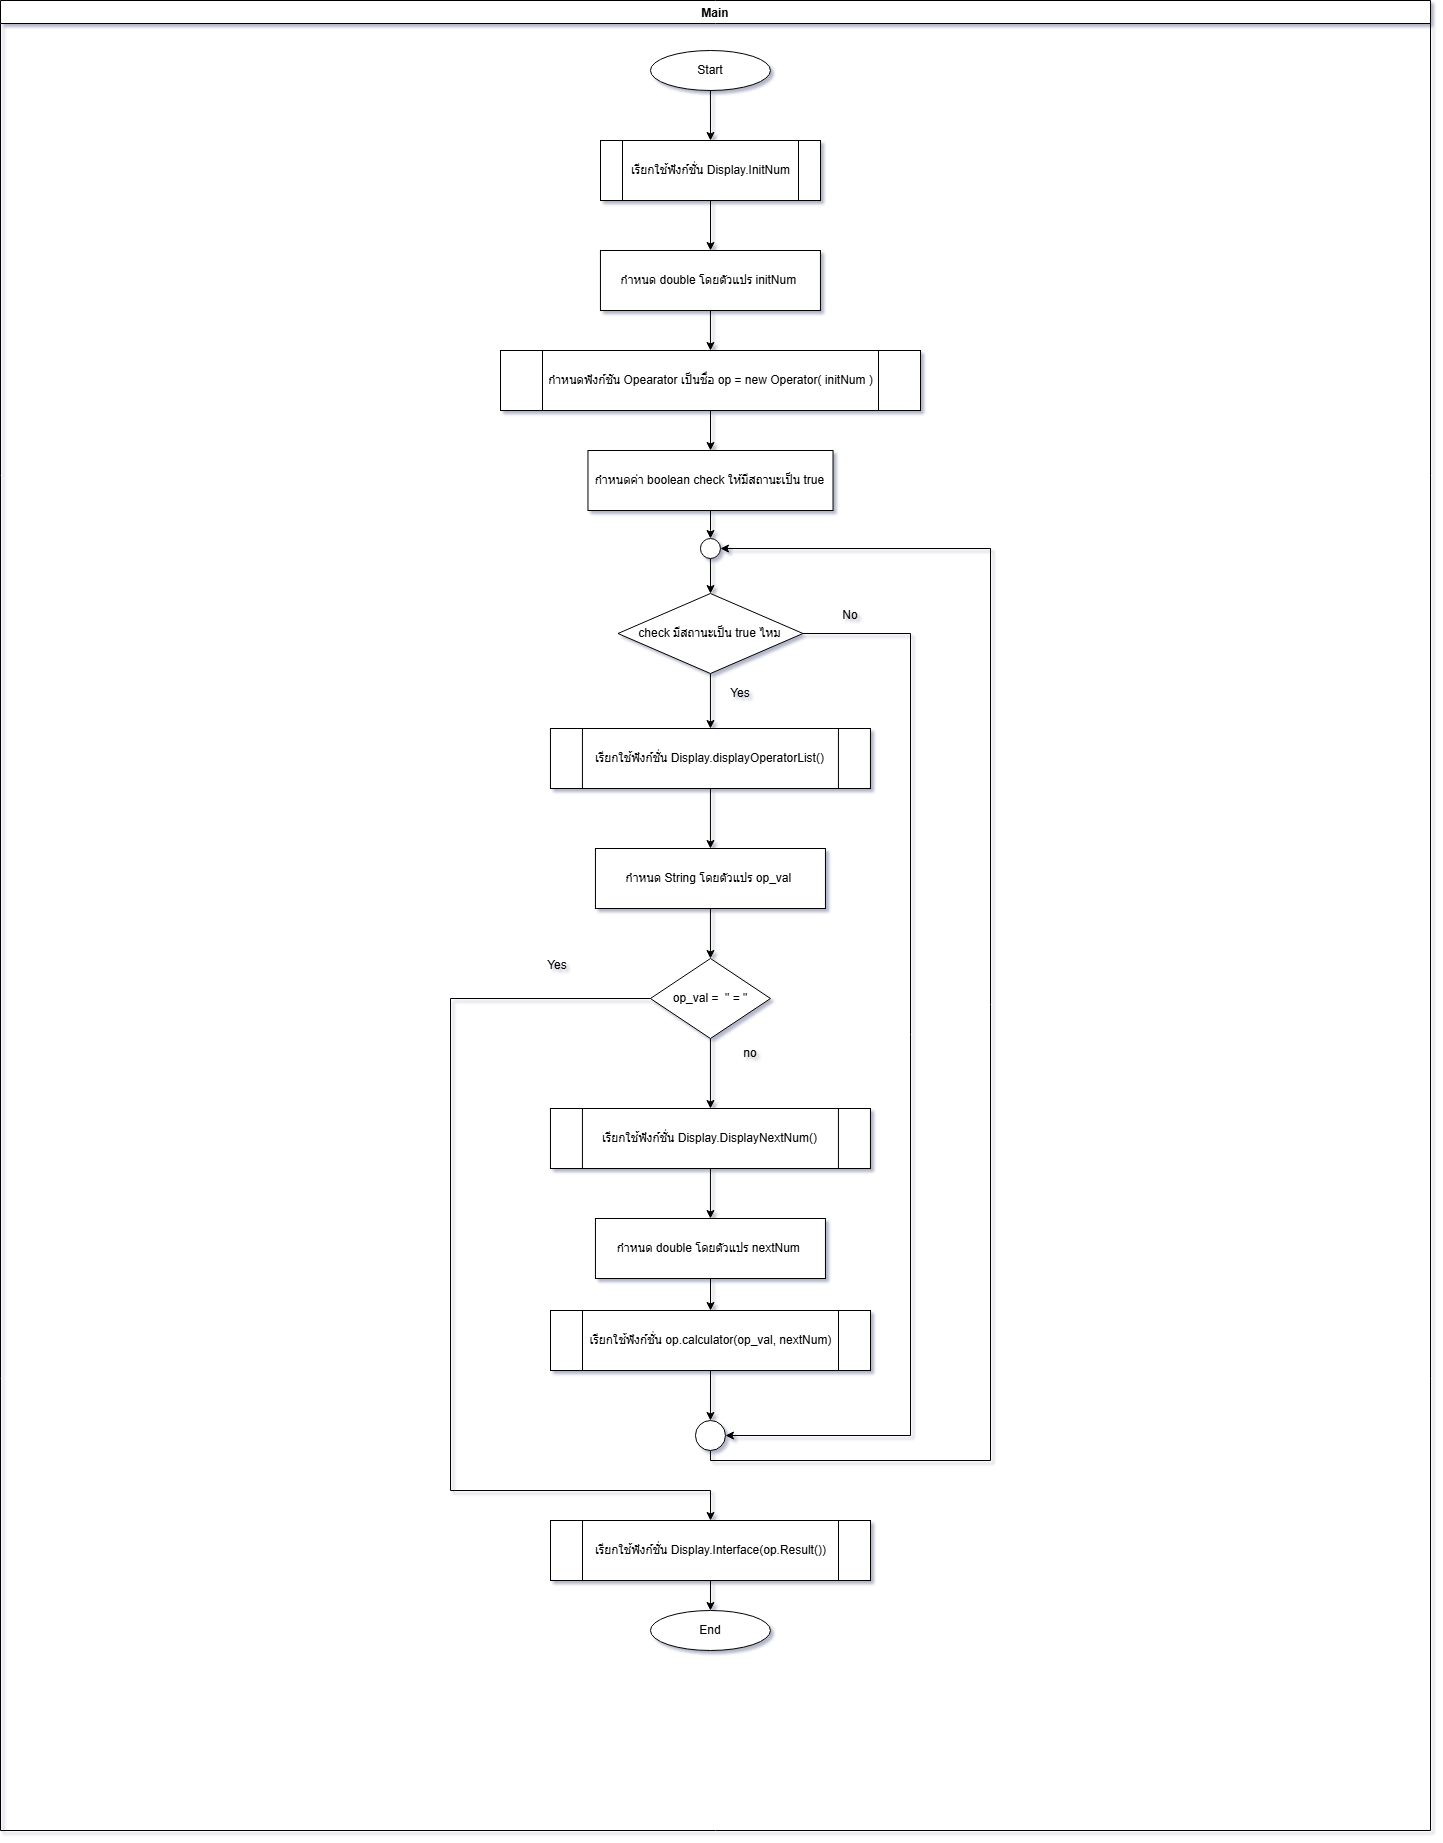

The diagram above was exported from draw.io. Its source (the exported page's mxGraphModel, read from the mxfile embedded in the PNG):
<mxGraphModel dx="3203" dy="1318" grid="1" gridSize="10" guides="1" tooltips="1" connect="1" arrows="1" fold="1" page="1" pageScale="1" pageWidth="827" pageHeight="1169" math="0" shadow="0">
  <root>
    <mxCell id="0" />
    <mxCell id="1" parent="0" />
    <mxCell id="6qxVnjTYTaoSnM8B88Nb-1" parent="1" style="swimlane;fillColor=light-dark(#FFFFFF,#336600);strokeColor=light-dark(#000000,#80FF00);startSize=23;" value="Main" vertex="1">
      <mxGeometry height="1830" width="1430" x="240" y="90" as="geometry" />
    </mxCell>
    <mxCell id="6qxVnjTYTaoSnM8B88Nb-3" parent="6qxVnjTYTaoSnM8B88Nb-1" style="ellipse;whiteSpace=wrap;html=1;" value="Start" vertex="1">
      <mxGeometry height="40" width="120" x="649.95" y="50" as="geometry" />
    </mxCell>
    <mxCell id="Kg6fWOD8aPa0qeLli3Cc-14" parent="6qxVnjTYTaoSnM8B88Nb-1" style="ellipse;whiteSpace=wrap;html=1;" value="End" vertex="1">
      <mxGeometry height="40" width="120" x="649.95" y="1610" as="geometry" />
    </mxCell>
    <mxCell id="ZANzY_Eudpt4NJXiQQom-5" edge="1" parent="6qxVnjTYTaoSnM8B88Nb-1" source="ZANzY_Eudpt4NJXiQQom-2" style="edgeStyle=orthogonalEdgeStyle;rounded=0;orthogonalLoop=1;jettySize=auto;html=1;" target="ZANzY_Eudpt4NJXiQQom-4" value="">
      <mxGeometry relative="1" as="geometry" />
    </mxCell>
    <mxCell id="ZANzY_Eudpt4NJXiQQom-2" parent="6qxVnjTYTaoSnM8B88Nb-1" style="shape=process;whiteSpace=wrap;html=1;backgroundOutline=1;" value="เรียกใช้ฟังก์ชั่น Display.InitNum" vertex="1">
      <mxGeometry height="60" width="220" x="600" y="140" as="geometry" />
    </mxCell>
    <mxCell id="ZANzY_Eudpt4NJXiQQom-3" edge="1" parent="6qxVnjTYTaoSnM8B88Nb-1" source="6qxVnjTYTaoSnM8B88Nb-3" style="edgeStyle=orthogonalEdgeStyle;rounded=0;orthogonalLoop=1;jettySize=auto;html=1;entryX=0.5;entryY=0;entryDx=0;entryDy=0;" target="ZANzY_Eudpt4NJXiQQom-2">
      <mxGeometry relative="1" as="geometry" />
    </mxCell>
    <mxCell id="ZANzY_Eudpt4NJXiQQom-26" edge="1" parent="6qxVnjTYTaoSnM8B88Nb-1" source="ZANzY_Eudpt4NJXiQQom-4" style="edgeStyle=orthogonalEdgeStyle;rounded=0;orthogonalLoop=1;jettySize=auto;html=1;" target="ZANzY_Eudpt4NJXiQQom-25" value="">
      <mxGeometry relative="1" as="geometry" />
    </mxCell>
    <mxCell id="ZANzY_Eudpt4NJXiQQom-4" parent="6qxVnjTYTaoSnM8B88Nb-1" style="rounded=0;whiteSpace=wrap;html=1;" value="กำหนด double โดยตัวแปร initNum&amp;nbsp;" vertex="1">
      <mxGeometry height="60" width="220" x="599.95" y="250" as="geometry" />
    </mxCell>
    <mxCell id="ZANzY_Eudpt4NJXiQQom-9" edge="1" parent="6qxVnjTYTaoSnM8B88Nb-1" source="ZANzY_Eudpt4NJXiQQom-10" style="edgeStyle=orthogonalEdgeStyle;rounded=0;orthogonalLoop=1;jettySize=auto;html=1;" target="ZANzY_Eudpt4NJXiQQom-8">
      <mxGeometry relative="1" as="geometry" />
    </mxCell>
    <mxCell id="ZANzY_Eudpt4NJXiQQom-6" parent="6qxVnjTYTaoSnM8B88Nb-1" style="rounded=0;whiteSpace=wrap;html=1;" value="กำหนดค่า boolean check ให้มีสถานะเป็น true" vertex="1">
      <mxGeometry height="60" width="245.05" x="587.4700000000001" y="450" as="geometry" />
    </mxCell>
    <mxCell id="ZANzY_Eudpt4NJXiQQom-13" edge="1" parent="6qxVnjTYTaoSnM8B88Nb-1" source="ZANzY_Eudpt4NJXiQQom-8" style="edgeStyle=orthogonalEdgeStyle;rounded=0;orthogonalLoop=1;jettySize=auto;html=1;entryX=0.5;entryY=0;entryDx=0;entryDy=0;" target="ZANzY_Eudpt4NJXiQQom-12">
      <mxGeometry relative="1" as="geometry" />
    </mxCell>
    <mxCell id="ZANzY_Eudpt4NJXiQQom-36" edge="1" parent="6qxVnjTYTaoSnM8B88Nb-1" source="ZANzY_Eudpt4NJXiQQom-8" style="edgeStyle=orthogonalEdgeStyle;rounded=0;orthogonalLoop=1;jettySize=auto;html=1;exitX=1;exitY=0.5;exitDx=0;exitDy=0;entryX=1;entryY=0.5;entryDx=0;entryDy=0;" target="ZANzY_Eudpt4NJXiQQom-32">
      <mxGeometry relative="1" as="geometry">
        <Array as="points">
          <mxPoint x="910" y="633" />
          <mxPoint x="910" y="1435" />
        </Array>
      </mxGeometry>
    </mxCell>
    <mxCell id="ZANzY_Eudpt4NJXiQQom-8" parent="6qxVnjTYTaoSnM8B88Nb-1" style="rhombus;whiteSpace=wrap;html=1;" value="check มีสถานะเป็น true ไหม" vertex="1">
      <mxGeometry height="80" width="184.95" x="617.48" y="593" as="geometry" />
    </mxCell>
    <mxCell id="ZANzY_Eudpt4NJXiQQom-10" parent="6qxVnjTYTaoSnM8B88Nb-1" style="ellipse;whiteSpace=wrap;html=1;aspect=fixed;" value="" vertex="1">
      <mxGeometry height="20" width="20" x="699.95" y="538" as="geometry" />
    </mxCell>
    <mxCell id="ZANzY_Eudpt4NJXiQQom-11" edge="1" parent="6qxVnjTYTaoSnM8B88Nb-1" source="ZANzY_Eudpt4NJXiQQom-6" style="edgeStyle=orthogonalEdgeStyle;rounded=0;orthogonalLoop=1;jettySize=auto;html=1;" target="ZANzY_Eudpt4NJXiQQom-10" value="">
      <mxGeometry relative="1" as="geometry">
        <mxPoint x="950" y="588" as="sourcePoint" />
        <mxPoint x="950" y="678" as="targetPoint" />
      </mxGeometry>
    </mxCell>
    <mxCell id="ZANzY_Eudpt4NJXiQQom-15" edge="1" parent="6qxVnjTYTaoSnM8B88Nb-1" source="ZANzY_Eudpt4NJXiQQom-12" style="edgeStyle=orthogonalEdgeStyle;rounded=0;orthogonalLoop=1;jettySize=auto;html=1;" target="ZANzY_Eudpt4NJXiQQom-14" value="">
      <mxGeometry relative="1" as="geometry" />
    </mxCell>
    <mxCell id="ZANzY_Eudpt4NJXiQQom-12" parent="6qxVnjTYTaoSnM8B88Nb-1" style="shape=process;whiteSpace=wrap;html=1;backgroundOutline=1;" value="เรียกใช้ฟังก์ชั่น Display.displayOperatorList()" vertex="1">
      <mxGeometry height="60" width="320" x="549.95" y="728" as="geometry" />
    </mxCell>
    <mxCell id="ZANzY_Eudpt4NJXiQQom-18" edge="1" parent="6qxVnjTYTaoSnM8B88Nb-1" source="ZANzY_Eudpt4NJXiQQom-14" style="edgeStyle=orthogonalEdgeStyle;rounded=0;orthogonalLoop=1;jettySize=auto;html=1;" target="ZANzY_Eudpt4NJXiQQom-17" value="">
      <mxGeometry relative="1" as="geometry" />
    </mxCell>
    <mxCell id="ZANzY_Eudpt4NJXiQQom-14" parent="6qxVnjTYTaoSnM8B88Nb-1" style="rounded=0;whiteSpace=wrap;html=1;" value="กำหนด String โดยตัวแปร op_val&amp;nbsp;" vertex="1">
      <mxGeometry height="60" width="230" x="594.95" y="848" as="geometry" />
    </mxCell>
    <mxCell id="ZANzY_Eudpt4NJXiQQom-21" edge="1" parent="6qxVnjTYTaoSnM8B88Nb-1" source="ZANzY_Eudpt4NJXiQQom-17" style="edgeStyle=orthogonalEdgeStyle;rounded=0;orthogonalLoop=1;jettySize=auto;html=1;" target="ZANzY_Eudpt4NJXiQQom-20" value="">
      <mxGeometry relative="1" as="geometry" />
    </mxCell>
    <mxCell id="ZANzY_Eudpt4NJXiQQom-39" edge="1" parent="6qxVnjTYTaoSnM8B88Nb-1" source="ZANzY_Eudpt4NJXiQQom-17" style="edgeStyle=orthogonalEdgeStyle;rounded=0;orthogonalLoop=1;jettySize=auto;html=1;exitX=0;exitY=0.5;exitDx=0;exitDy=0;entryX=0.5;entryY=0;entryDx=0;entryDy=0;" target="ZANzY_Eudpt4NJXiQQom-29">
      <mxGeometry relative="1" as="geometry">
        <Array as="points">
          <mxPoint x="450" y="998" />
          <mxPoint x="450" y="1490" />
          <mxPoint x="710" y="1490" />
        </Array>
      </mxGeometry>
    </mxCell>
    <mxCell id="ZANzY_Eudpt4NJXiQQom-17" parent="6qxVnjTYTaoSnM8B88Nb-1" style="rhombus;whiteSpace=wrap;html=1;" value="op_val =&amp;nbsp; &quot; = &quot;" vertex="1">
      <mxGeometry height="80" width="120" x="649.95" y="958" as="geometry" />
    </mxCell>
    <mxCell id="ZANzY_Eudpt4NJXiQQom-19" parent="6qxVnjTYTaoSnM8B88Nb-1" style="text;html=1;whiteSpace=wrap;strokeColor=none;fillColor=none;align=center;verticalAlign=middle;rounded=0;" value="no" vertex="1">
      <mxGeometry height="30" width="60" x="719.95" y="1038" as="geometry" />
    </mxCell>
    <mxCell id="ZANzY_Eudpt4NJXiQQom-23" edge="1" parent="6qxVnjTYTaoSnM8B88Nb-1" source="ZANzY_Eudpt4NJXiQQom-20" style="edgeStyle=orthogonalEdgeStyle;rounded=0;orthogonalLoop=1;jettySize=auto;html=1;" target="ZANzY_Eudpt4NJXiQQom-22" value="">
      <mxGeometry relative="1" as="geometry" />
    </mxCell>
    <mxCell id="ZANzY_Eudpt4NJXiQQom-20" parent="6qxVnjTYTaoSnM8B88Nb-1" style="shape=process;whiteSpace=wrap;html=1;backgroundOutline=1;" value="เรียกใช้ฟังก์ชั่น Display.DisplayNextNum()" vertex="1">
      <mxGeometry height="60" width="320" x="549.95" y="1108" as="geometry" />
    </mxCell>
    <mxCell id="ZANzY_Eudpt4NJXiQQom-31" edge="1" parent="6qxVnjTYTaoSnM8B88Nb-1" source="ZANzY_Eudpt4NJXiQQom-22" style="edgeStyle=orthogonalEdgeStyle;rounded=0;orthogonalLoop=1;jettySize=auto;html=1;" target="ZANzY_Eudpt4NJXiQQom-28" value="">
      <mxGeometry relative="1" as="geometry" />
    </mxCell>
    <mxCell id="ZANzY_Eudpt4NJXiQQom-22" parent="6qxVnjTYTaoSnM8B88Nb-1" style="rounded=0;whiteSpace=wrap;html=1;" value="กำหนด double โดยตัวแปร nextNum&amp;nbsp;" vertex="1">
      <mxGeometry height="60" width="230" x="594.95" y="1218" as="geometry" />
    </mxCell>
    <mxCell id="ZANzY_Eudpt4NJXiQQom-27" edge="1" parent="6qxVnjTYTaoSnM8B88Nb-1" source="ZANzY_Eudpt4NJXiQQom-25" style="edgeStyle=orthogonalEdgeStyle;rounded=0;orthogonalLoop=1;jettySize=auto;html=1;exitX=0.5;exitY=1;exitDx=0;exitDy=0;entryX=0.5;entryY=0;entryDx=0;entryDy=0;" target="ZANzY_Eudpt4NJXiQQom-6">
      <mxGeometry relative="1" as="geometry" />
    </mxCell>
    <mxCell id="ZANzY_Eudpt4NJXiQQom-25" parent="6qxVnjTYTaoSnM8B88Nb-1" style="shape=process;whiteSpace=wrap;html=1;backgroundOutline=1;" value="กำหนดฟังก์ชัน Opearator เป็นชื่อ op = new Operator( initNum )" vertex="1">
      <mxGeometry height="60" width="420" x="500" y="350" as="geometry" />
    </mxCell>
    <mxCell id="ZANzY_Eudpt4NJXiQQom-33" edge="1" parent="6qxVnjTYTaoSnM8B88Nb-1" source="ZANzY_Eudpt4NJXiQQom-28" style="edgeStyle=orthogonalEdgeStyle;rounded=0;orthogonalLoop=1;jettySize=auto;html=1;exitX=0.5;exitY=1;exitDx=0;exitDy=0;entryX=0.5;entryY=0;entryDx=0;entryDy=0;" target="ZANzY_Eudpt4NJXiQQom-32">
      <mxGeometry relative="1" as="geometry" />
    </mxCell>
    <mxCell id="ZANzY_Eudpt4NJXiQQom-28" parent="6qxVnjTYTaoSnM8B88Nb-1" style="shape=process;whiteSpace=wrap;html=1;backgroundOutline=1;" value="เรียกใช้ฟังก์ชั่น op.calculator(op_val, nextNum)" vertex="1">
      <mxGeometry height="60" width="320" x="550" y="1310" as="geometry" />
    </mxCell>
    <mxCell id="ZANzY_Eudpt4NJXiQQom-40" edge="1" parent="6qxVnjTYTaoSnM8B88Nb-1" source="ZANzY_Eudpt4NJXiQQom-29" style="edgeStyle=orthogonalEdgeStyle;rounded=0;orthogonalLoop=1;jettySize=auto;html=1;exitX=0.5;exitY=1;exitDx=0;exitDy=0;entryX=0.5;entryY=0;entryDx=0;entryDy=0;" target="Kg6fWOD8aPa0qeLli3Cc-14">
      <mxGeometry relative="1" as="geometry" />
    </mxCell>
    <mxCell id="ZANzY_Eudpt4NJXiQQom-29" parent="6qxVnjTYTaoSnM8B88Nb-1" style="shape=process;whiteSpace=wrap;html=1;backgroundOutline=1;" value="เรียกใช้ฟังก์ชั่น&amp;nbsp;Display.Interface(op.Result())" vertex="1">
      <mxGeometry height="60" width="320" x="550" y="1520" as="geometry" />
    </mxCell>
    <mxCell id="ZANzY_Eudpt4NJXiQQom-37" edge="1" parent="6qxVnjTYTaoSnM8B88Nb-1" source="ZANzY_Eudpt4NJXiQQom-32" style="edgeStyle=orthogonalEdgeStyle;rounded=0;orthogonalLoop=1;jettySize=auto;html=1;entryX=1;entryY=0.5;entryDx=0;entryDy=0;" target="ZANzY_Eudpt4NJXiQQom-10">
      <mxGeometry relative="1" as="geometry">
        <Array as="points">
          <mxPoint x="710" y="1460" />
          <mxPoint x="990" y="1460" />
          <mxPoint x="990" y="548" />
        </Array>
      </mxGeometry>
    </mxCell>
    <mxCell id="ZANzY_Eudpt4NJXiQQom-32" parent="6qxVnjTYTaoSnM8B88Nb-1" style="ellipse;whiteSpace=wrap;html=1;aspect=fixed;" value="" vertex="1">
      <mxGeometry height="30" width="30" x="694.95" y="1420" as="geometry" />
    </mxCell>
    <mxCell id="ZANzY_Eudpt4NJXiQQom-44" parent="6qxVnjTYTaoSnM8B88Nb-1" style="text;html=1;whiteSpace=wrap;strokeColor=none;fillColor=none;align=center;verticalAlign=middle;rounded=0;" value="Yes" vertex="1">
      <mxGeometry height="30" width="60" x="527" y="950" as="geometry" />
    </mxCell>
    <mxCell id="ZANzY_Eudpt4NJXiQQom-16" parent="1" style="text;html=1;whiteSpace=wrap;strokeColor=none;fillColor=none;align=center;verticalAlign=middle;rounded=0;" value="Yes" vertex="1">
      <mxGeometry height="30" width="60" x="950" y="768" as="geometry" />
    </mxCell>
    <mxCell id="ZANzY_Eudpt4NJXiQQom-38" parent="1" style="text;html=1;whiteSpace=wrap;strokeColor=none;fillColor=none;align=center;verticalAlign=middle;rounded=0;" value="No" vertex="1">
      <mxGeometry height="30" width="60" x="1060" y="690" as="geometry" />
    </mxCell>
  </root>
</mxGraphModel>